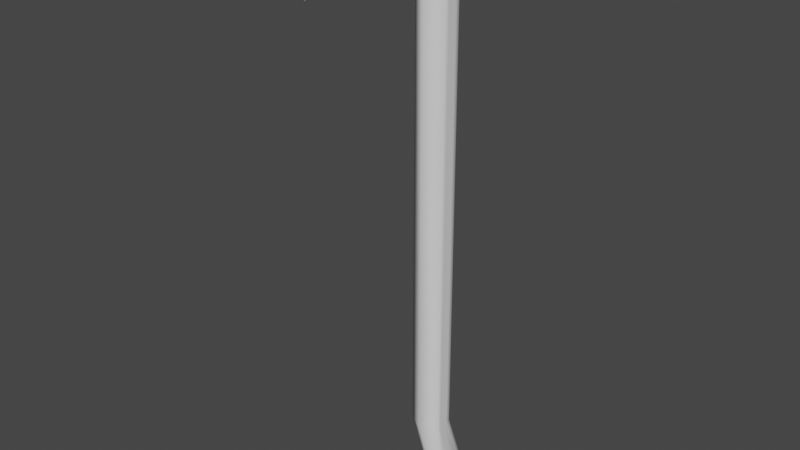 # Source: Crowbar.blend  (saved by Blender 3.3.6; exported with 4.5.12 LTS)
import bpy
from mathutils import Matrix  # noqa: F401  (used for matrix-valued properties, if any)

bpy.ops.wm.read_factory_settings(use_empty=True)
scene = bpy.context.scene
scene.name = 'Scene'

# ---- collections
col_collection = bpy.data.collections.new('Collection'); scene.collection.children.link(col_collection)

# ---- materials (node trees are filled in below, after node groups)
mat_material = bpy.data.materials.new('Material')
mat_material.alpha_threshold = 0.0
mat_material.use_transparent_shadow = False
mat_material.line_color = (0.0, 0.0, 0.0, 1.0)

# ---- material node trees
mat_material.use_nodes = True; mat_material.node_tree.nodes.clear()
_N = mat_material.node_tree.nodes; _L = mat_material.node_tree.links
n0 = _N.new('ShaderNodeOutputMaterial'); n0.name = 'Material Output'; n0.location = (300, 300)
n1 = _N.new('ShaderNodeBsdfPrincipled'); n1.name = 'Principled BSDF'; n1.location = (10, 300)
n1.distribution = 'GGX'
n1.subsurface_method = 'RANDOM_WALK_SKIN'
n1.inputs[2].default_value = 0.4
n1.inputs[3].default_value = 1.45
n1.inputs[27].default_value = (0.0, 0.0, 0.0, 1.0)
n1.inputs[28].default_value = 1.0
_L.new(n1.outputs[0], n0.inputs[0])
n0.is_active_output = True

# ---- world
world_world = bpy.data.worlds.new('World'); scene.world = world_world
world_world.use_nodes = True; world_world.node_tree.nodes.clear()
_N = world_world.node_tree.nodes; _L = world_world.node_tree.links
n0 = _N.new('ShaderNodeOutputWorld'); n0.name = 'World Output'; n0.location = (300, 300)
n1 = _N.new('ShaderNodeBackground'); n1.name = 'Background'; n1.location = (10, 300)
n1.inputs[0].default_value = (0.05088, 0.05088, 0.05088, 1.0)
_L.new(n1.outputs[0], n0.inputs[0])
n0.is_active_output = True
world_world.color = (0.05088, 0.05088, 0.05088)
world_world.use_sun_shadow = False
world_world.sun_shadow_jitter_overblur = 0.0

# ---- meshes
me_cylinder = bpy.data.meshes.new('Cylinder')
me_cylinder.from_pydata([(2.332, 1.223, -1.717), (0.0, 1.0, 1.0), (0.866, 0.5, 1.0), (2.332, -1.223, -1.717), (0.866, -0.5, 1.0), (-8.742e-08, -1.0, 1.0), (-0.866, -0.5, 1.0), (-0.866, 0.5, 1.0), (-0.03914, 1.0, 1.037), (0.8206, 0.5, 1.047), (0.8206, -0.5, 1.047), (-0.03914, -1.0, 1.037), (-0.8989, -0.5, 1.028), (-0.8989, 0.5, 1.028), (-0.1267, 1.0, 1.074), (0.7142, 0.5, 1.093), (0.7142, -0.5, 1.093), (-0.1267, -1.0, 1.074), (-0.9677, -0.5, 1.055), (-0.9677, 0.5, 1.055), (-0.2615, 1.0, 1.109), (0.5485, 0.5, 1.137), (0.5485, -0.5, 1.137), (-0.2615, -1.0, 1.109), (-1.071, -0.5, 1.081), (-1.071, 0.5, 1.081), (-0.4414, 1.0, 1.143), (0.3258, 0.5, 1.18), (0.3258, -0.5, 1.18), (-0.4414, -1.0, 1.143), (-1.209, -0.5, 1.106), (-1.209, 0.5, 1.106), (-0.664, 1.0, 1.174), (0.04929, 0.5, 1.219), (0.04929, -0.5, 1.219), (-0.664, -1.0, 1.174), (-1.377, -0.5, 1.129), (-1.377, 0.5, 1.129), (-0.9259, 1.0, 1.203), (-0.2769, 0.5, 1.256), (-0.2769, -0.5, 1.256), (-0.9259, -1.0, 1.203), (-1.575, -0.5, 1.15), (-1.575, 0.5, 1.15), (-1.223, 1.0, 1.228), (-0.6481, 0.5, 1.288), (-0.6481, -0.5, 1.288), (-1.223, -1.0, 1.228), (-1.799, -0.5, 1.169), (-1.799, 0.5, 1.169), (-1.552, 1.0, 1.25), (-1.059, 0.5, 1.316), (-1.059, -0.5, 1.316), (-1.552, -1.0, 1.25), (-2.045, -0.5, 1.185), (-2.045, 0.5, 1.185), (-1.907, 1.0, 1.269), (-1.503, 0.5, 1.339), (-1.503, -0.5, 1.339), (-1.907, -1.0, 1.269), (-2.311, -0.5, 1.198), (-2.311, 0.5, 1.198), (-2.284, 1.0, 1.283), (-1.975, 0.5, 1.357), (-1.975, -0.5, 1.357), (-2.284, -1.0, 1.283), (-2.593, -0.5, 1.208), (-2.593, 0.5, 1.208), (-2.904, 0.962, 1.286), (-2.894, 0.481, 1.363), (-2.894, -0.481, 1.363), (-2.904, -0.962, 1.286), (-2.914, -0.481, 1.209), (-2.914, 0.481, 1.209), (-3.686, 0.9267, 1.275), (-3.832, 0.4634, 1.348), (-3.832, -0.4634, 1.348), (-3.686, -0.9268, 1.275), (-3.541, -0.4634, 1.202), (-3.541, 0.4634, 1.202), (-5.086, 1.0, 1.156), (-5.302, 0.5, 1.233), (-5.302, -0.5, 1.233), (-5.086, -1.0, 1.156), (-4.87, -0.5, 1.079), (-4.87, 0.5, 1.079), (-6.661, 1.744, 0.85), (-6.661, -1.751, 0.85), (2.332, 1.773e-07, -1.717), (0.866, -5.96e-08, 1.0), (-0.866, 0.0, 1.0), (0.8206, -2.98e-08, 1.047), (-0.8989, 0.0, 1.028), (0.7142, -2.98e-08, 1.093), (-0.9677, 0.0, 1.055), (0.5485, -2.98e-08, 1.137), (-1.071, 0.0, 1.081), (0.3258, -2.98e-08, 1.18), (-1.209, 0.0, 1.106), (0.04929, -2.98e-08, 1.219), (-1.377, 0.0, 1.129), (-0.2769, -2.98e-08, 1.256), (-1.575, 0.0, 1.15), (-0.6481, -2.98e-08, 1.288), (-1.799, 0.0, 1.169), (-1.059, -2.98e-08, 1.316), (-2.045, 0.0, 1.185), (-1.503, -2.98e-08, 1.339), (-2.311, 0.0, 1.198), (-1.975, -2.98e-08, 1.357), (-2.593, 0.0, 1.208), (-2.894, -8.484e-06, 1.363), (-2.914, -8.449e-06, 1.209), (-3.832, -1.631e-05, 1.348), (-3.541, -1.629e-05, 1.202), (-5.302, 1.52e-06, 1.233), (-4.87, 1.55e-06, 1.079), (-5.965, -0.003585, 0.99), (-0.866, -0.2513, 1.0), (-0.8989, -0.2513, 1.028), (-0.9677, -0.2513, 1.055), (-1.071, -0.2513, 1.081), (-1.209, -0.2513, 1.106), (-1.377, -0.2513, 1.129), (-1.575, -0.2513, 1.15), (-1.799, -0.2513, 1.169), (-2.045, -0.2513, 1.185), (-2.311, -0.2513, 1.198), (-2.593, -0.2513, 1.208), (-2.914, -0.2418, 1.209), (-3.541, -0.2329, 1.202), (-4.87, -0.2513, 1.079), (0.866, -0.2513, 1.0), (0.8206, -0.2513, 1.047), (0.7142, -0.2513, 1.093), (0.5485, -0.2513, 1.137), (0.3258, -0.2513, 1.18), (0.04929, -0.2513, 1.219), (-0.2769, -0.2513, 1.256), (-0.6481, -0.2513, 1.288), (-1.059, -0.2513, 1.316), (-1.503, -0.2513, 1.339), (-1.975, -0.2513, 1.357), (-2.894, -0.2418, 1.363), (-3.832, -0.2329, 1.348), (-5.302, -0.2513, 1.233), (-6.661, -0.5018, 0.85), (0.866, 0.25, 1.0), (0.8206, 0.25, 1.047), (0.7142, 0.25, 1.093), (0.5485, 0.25, 1.137), (0.3258, 0.25, 1.18), (0.04929, 0.25, 1.219), (-0.2769, 0.25, 1.256), (-0.6481, 0.25, 1.288), (-1.059, 0.25, 1.316), (-1.503, 0.25, 1.339), (-1.975, 0.25, 1.357), (-2.894, 0.2405, 1.363), (-3.832, 0.2317, 1.348), (-5.302, 0.25, 1.233), (-6.661, 0.49, 0.85), (-0.866, 0.25, 1.0), (-0.8989, 0.25, 1.028), (-0.9677, 0.25, 1.055), (-1.071, 0.25, 1.081), (-1.209, 0.25, 1.106), (-1.377, 0.25, 1.129), (-1.575, 0.25, 1.15), (-1.799, 0.25, 1.169), (-2.045, 0.25, 1.185), (-2.311, 0.25, 1.198), (-2.593, 0.25, 1.208), (-2.914, 0.2405, 1.209), (-3.541, 0.2317, 1.202), (-4.87, 0.25, 1.079), (0.0, 1.0, -1.195), (0.866, 0.5, -1.195), (0.866, -0.5, -1.195), (-8.742e-08, -1.0, -1.195), (-0.866, -0.5, -1.195), (-0.866, 0.5, -1.195), (-0.866, 0.0, -1.195), (0.866, -3.559e-08, -1.195), (-0.866, -0.2513, -1.195), (0.866, -0.2513, -1.195), (0.866, 0.25, -1.195), (-0.866, 0.25, -1.195)], [], [(176, 1, 2, 177), (185, 132, 4, 178), (178, 4, 5, 179), (179, 5, 6, 180), (5, 4, 10, 11), (187, 162, 7, 181), (181, 7, 1, 176), (148, 9, 15, 149), (1, 7, 13, 8), (6, 5, 11, 12), (147, 2, 9, 148), (118, 6, 12, 119), (2, 1, 8, 9), (15, 14, 20, 21), (119, 12, 18, 120), (11, 10, 16, 17), (9, 8, 14, 15), (8, 13, 19, 14), (12, 11, 17, 18), (121, 24, 30, 122), (14, 19, 25, 20), (18, 17, 23, 24), (149, 15, 21, 150), (120, 18, 24, 121), (17, 16, 22, 23), (26, 31, 37, 32), (23, 22, 28, 29), (21, 20, 26, 27), (20, 25, 31, 26), (24, 23, 29, 30), (150, 21, 27, 151), (123, 36, 42, 124), (30, 29, 35, 36), (151, 27, 33, 152), (122, 30, 36, 123), (29, 28, 34, 35), (27, 26, 32, 33), (38, 43, 49, 44), (35, 34, 40, 41), (33, 32, 38, 39), (32, 37, 43, 38), (36, 35, 41, 42), (152, 33, 39, 153), (125, 48, 54, 126), (42, 41, 47, 48), (153, 39, 45, 154), (124, 42, 48, 125), (41, 40, 46, 47), (39, 38, 44, 45), (50, 55, 61, 56), (47, 46, 52, 53), (45, 44, 50, 51), (44, 49, 55, 50), (48, 47, 53, 54), (154, 45, 51, 155), (127, 60, 66, 128), (54, 53, 59, 60), (155, 51, 57, 156), (126, 54, 60, 127), (53, 52, 58, 59), (51, 50, 56, 57), (66, 65, 71, 72), (59, 58, 64, 65), (57, 56, 62, 63), (56, 61, 67, 62), (60, 59, 65, 66), (156, 57, 63, 157), (71, 70, 76, 77), (157, 63, 69, 158), (128, 66, 72, 129), (65, 64, 70, 71), (63, 62, 68, 69), (62, 67, 73, 68), (75, 74, 80, 81), (69, 68, 74, 75), (68, 73, 79, 74), (72, 71, 77, 78), (158, 69, 75, 159), (129, 72, 78, 130), (131, 84, 87, 146), (74, 79, 85, 80), (78, 77, 83, 84), (159, 75, 81, 160), (130, 78, 84, 131), (77, 76, 82, 83), (83, 82, 87), (81, 80, 86), (80, 85, 86), (84, 83, 87), (160, 81, 86, 161), (145, 115, 117, 146), (174, 114, 116, 175), (144, 113, 115, 145), (175, 116, 117, 161), (173, 112, 114, 174), (143, 111, 113, 144), (172, 110, 112, 173), (142, 109, 111, 143), (141, 107, 109, 142), (170, 106, 108, 171), (140, 105, 107, 141), (171, 108, 110, 172), (139, 103, 105, 140), (168, 102, 104, 169), (138, 101, 103, 139), (169, 104, 106, 170), (137, 99, 101, 138), (166, 98, 100, 167), (136, 97, 99, 137), (167, 100, 102, 168), (135, 95, 97, 136), (164, 94, 96, 165), (134, 93, 95, 135), (165, 96, 98, 166), (163, 92, 94, 164), (162, 90, 92, 163), (132, 89, 91, 133), (133, 91, 93, 134), (184, 118, 90, 182), (186, 147, 89, 183), (180, 6, 118, 184), (10, 133, 134, 16), (4, 132, 133, 10), (16, 134, 135, 22), (22, 135, 136, 28), (28, 136, 137, 34), (34, 137, 138, 40), (40, 138, 139, 46), (46, 139, 140, 52), (52, 140, 141, 58), (58, 141, 142, 64), (64, 142, 143, 70), (70, 143, 144, 76), (76, 144, 145, 82), (82, 145, 146, 87), (114, 130, 131, 116), (116, 131, 146, 117), (112, 129, 130, 114), (110, 128, 129, 112), (106, 126, 127, 108), (108, 127, 128, 110), (102, 124, 125, 104), (104, 125, 126, 106), (98, 122, 123, 100), (100, 123, 124, 102), (94, 120, 121, 96), (96, 121, 122, 98), (92, 119, 120, 94), (90, 118, 119, 92), (183, 89, 132, 185), (177, 2, 147, 186), (7, 162, 163, 13), (13, 163, 164, 19), (25, 165, 166, 31), (19, 164, 165, 25), (37, 167, 168, 43), (31, 166, 167, 37), (49, 169, 170, 55), (43, 168, 169, 49), (61, 171, 172, 67), (55, 170, 171, 61), (67, 172, 173, 73), (73, 173, 174, 79), (85, 175, 161, 86), (79, 174, 175, 85), (115, 160, 161, 117), (113, 159, 160, 115), (111, 158, 159, 113), (109, 157, 158, 111), (107, 156, 157, 109), (105, 155, 156, 107), (103, 154, 155, 105), (101, 153, 154, 103), (99, 152, 153, 101), (97, 151, 152, 99), (95, 150, 151, 97), (93, 149, 150, 95), (89, 147, 148, 91), (91, 148, 149, 93), (182, 90, 162, 187), (88, 182, 187, 0), (0, 177, 186), (88, 183, 185, 3), (3, 180, 184), (0, 186, 183, 88), (3, 184, 182, 88), (0, 181, 176), (0, 187, 181), (3, 179, 180), (3, 178, 179), (3, 185, 178), (0, 176, 177)])
me_cylinder.polygons.foreach_set('use_smooth', [True] * 192)
_uv = me_cylinder.uv_layers.new(name='UVMap')
_uv.uv.foreach_set('vector', [1.0, 0.5971, 1.0, 1.0, 0.8333, 1.0, 0.8333, 0.5971, 0.7081, 0.5971, 0.7081, 1.0, 0.6667, 1.0, 0.6667, 0.5971, 0.6667, 0.5971, 0.6667, 1.0, 0.5, 1.0, 0.5, 0.5971, 0.5, 0.5971, 0.5, 1.0, 0.3333, 1.0, 0.3333, 0.5971, 0.5, 1.0, 0.6667, 1.0, 0.6667, 1.0, 0.5, 1.0, 0.2083, 0.5971, 0.2083, 1.0, 0.1667, 1.0, 0.1667, 0.5971, 0.1667, 0.5971, 0.1667, 1.0, -8.941e-08, 1.0, -8.941e-08, 0.5971, 0.7917, 1.0, 0.8333, 1.0, 0.8333, 1.0, 0.7917, 1.0, -8.941e-08, 1.0, 0.1667, 1.0, 0.1667, 1.0, -8.941e-08, 1.0, 0.3333, 1.0, 0.5, 1.0, 0.5, 1.0, 0.3333, 1.0, 0.7917, 1.0, 0.8333, 1.0, 0.8333, 1.0, 0.7917, 1.0, 0.2919, 1.0, 0.3333, 1.0, 0.3333, 1.0, 0.2919, 1.0, 0.8333, 1.0, 1.0, 1.0, 1.0, 1.0, 0.8333, 1.0, 0.8333, 1.0, 1.0, 1.0, 1.0, 1.0, 0.8333, 1.0, 0.2919, 1.0, 0.3333, 1.0, 0.3333, 1.0, 0.2919, 1.0, 0.5, 1.0, 0.6667, 1.0, 0.6667, 1.0, 0.5, 1.0, 0.8333, 1.0, 1.0, 1.0, 1.0, 1.0, 0.8333, 1.0, -8.941e-08, 1.0, 0.1667, 1.0, 0.1667, 1.0, -8.941e-08, 1.0, 0.3333, 1.0, 0.5, 1.0, 0.5, 1.0, 0.3333, 1.0, 0.2919, 1.0, 0.3333, 1.0, 0.3333, 1.0, 0.2919, 1.0, -8.941e-08, 1.0, 0.1667, 1.0, 0.1667, 1.0, -8.941e-08, 1.0, 0.3333, 1.0, 0.5, 1.0, 0.5, 1.0, 0.3333, 1.0, 0.7917, 1.0, 0.8333, 1.0, 0.8333, 1.0, 0.7917, 1.0, 0.2919, 1.0, 0.3333, 1.0, 0.3333, 1.0, 0.2919, 1.0, 0.5, 1.0, 0.6667, 1.0, 0.6667, 1.0, 0.5, 1.0, -8.941e-08, 1.0, 0.1667, 1.0, 0.1667, 1.0, -8.941e-08, 1.0, 0.5, 1.0, 0.6667, 1.0, 0.6667, 1.0, 0.5, 1.0, 0.8333, 1.0, 1.0, 1.0, 1.0, 1.0, 0.8333, 1.0, -8.941e-08, 1.0, 0.1667, 1.0, 0.1667, 1.0, -8.941e-08, 1.0, 0.3333, 1.0, 0.5, 1.0, 0.5, 1.0, 0.3333, 1.0, 0.7917, 1.0, 0.8333, 1.0, 0.8333, 1.0, 0.7917, 1.0, 0.2919, 1.0, 0.3333, 1.0, 0.3333, 1.0, 0.2919, 1.0, 0.3333, 1.0, 0.5, 1.0, 0.5, 1.0, 0.3333, 1.0, 0.7917, 1.0, 0.8333, 1.0, 0.8333, 1.0, 0.7917, 1.0, 0.2919, 1.0, 0.3333, 1.0, 0.3333, 1.0, 0.2919, 1.0, 0.5, 1.0, 0.6667, 1.0, 0.6667, 1.0, 0.5, 1.0, 0.8333, 1.0, 1.0, 1.0, 1.0, 1.0, 0.8333, 1.0, -8.941e-08, 1.0, 0.1667, 1.0, 0.1667, 1.0, -8.941e-08, 1.0, 0.5, 1.0, 0.6667, 1.0, 0.6667, 1.0, 0.5, 1.0, 0.8333, 1.0, 1.0, 1.0, 1.0, 1.0, 0.8333, 1.0, -8.941e-08, 1.0, 0.1667, 1.0, 0.1667, 1.0, -8.941e-08, 1.0, 0.3333, 1.0, 0.5, 1.0, 0.5, 1.0, 0.3333, 1.0, 0.7917, 1.0, 0.8333, 1.0, 0.8333, 1.0, 0.7917, 1.0, 0.2919, 1.0, 0.3333, 1.0, 0.3333, 1.0, 0.2919, 1.0, 0.3333, 1.0, 0.5, 1.0, 0.5, 1.0, 0.3333, 1.0, 0.7917, 1.0, 0.8333, 1.0, 0.8333, 1.0, 0.7917, 1.0, 0.2919, 1.0, 0.3333, 1.0, 0.3333, 1.0, 0.2919, 1.0, 0.5, 1.0, 0.6667, 1.0, 0.6667, 1.0, 0.5, 1.0, 0.8333, 1.0, 1.0, 1.0, 1.0, 1.0, 0.8333, 1.0, -8.941e-08, 1.0, 0.1667, 1.0, 0.1667, 1.0, -8.941e-08, 1.0, 0.5, 1.0, 0.6667, 1.0, 0.6667, 1.0, 0.5, 1.0, 0.8333, 1.0, 1.0, 1.0, 1.0, 1.0, 0.8333, 1.0, -8.941e-08, 1.0, 0.1667, 1.0, 0.1667, 1.0, -8.941e-08, 1.0, 0.3333, 1.0, 0.5, 1.0, 0.5, 1.0, 0.3333, 1.0, 0.7917, 1.0, 0.8333, 1.0, 0.8333, 1.0, 0.7917, 1.0, 0.2919, 1.0, 0.3333, 1.0, 0.3333, 1.0, 0.2919, 1.0, 0.3333, 1.0, 0.5, 1.0, 0.5, 1.0, 0.3333, 1.0, 0.7917, 1.0, 0.8333, 1.0, 0.8333, 1.0, 0.7917, 1.0, 0.2919, 1.0, 0.3333, 1.0, 0.3333, 1.0, 0.2919, 1.0, 0.5, 1.0, 0.6667, 1.0, 0.6667, 1.0, 0.5, 1.0, 0.8333, 1.0, 1.0, 1.0, 1.0, 1.0, 0.8333, 1.0, 0.3333, 1.0, 0.5, 1.0, 0.5, 1.0, 0.3333, 1.0, 0.5, 1.0, 0.6667, 1.0, 0.6667, 1.0, 0.5, 1.0, 0.8333, 1.0, 1.0, 1.0, 1.0, 1.0, 0.8333, 1.0, -8.941e-08, 1.0, 0.1667, 1.0, 0.1667, 1.0, -8.941e-08, 1.0, 0.3333, 1.0, 0.5, 1.0, 0.5, 1.0, 0.3333, 1.0, 0.7917, 1.0, 0.8333, 1.0, 0.8333, 1.0, 0.7917, 1.0, 0.5, 1.0, 0.6667, 1.0, 0.6667, 1.0, 0.5, 1.0, 0.7917, 1.0, 0.8333, 1.0, 0.8333, 1.0, 0.7917, 1.0, 0.2919, 1.0, 0.3333, 1.0, 0.3333, 1.0, 0.2919, 1.0, 0.5, 1.0, 0.6667, 1.0, 0.6667, 1.0, 0.5, 1.0, 0.8333, 1.0, 1.0, 1.0, 1.0, 1.0, 0.8333, 1.0, -8.941e-08, 1.0, 0.1667, 1.0, 0.1667, 1.0, -8.941e-08, 1.0, 0.8333, 1.0, 1.0, 1.0, 1.0, 1.0, 0.8333, 1.0, 0.8333, 1.0, 1.0, 1.0, 1.0, 1.0, 0.8333, 1.0, -8.941e-08, 1.0, 0.1667, 1.0, 0.1667, 1.0, -8.941e-08, 1.0, 0.3333, 1.0, 0.5, 1.0, 0.5, 1.0, 0.3333, 1.0, 0.7917, 1.0, 0.8333, 1.0, 0.8333, 1.0, 0.7917, 1.0, 0.2919, 1.0, 0.3333, 1.0, 0.3333, 1.0, 0.2919, 1.0, 0.2919, 1.0, 0.3333, 1.0, 0.3333, 1.0, 0.2919, 1.0, -8.941e-08, 1.0, 0.1667, 1.0, 0.1667, 1.0, -8.941e-08, 1.0, 0.3333, 1.0, 0.5, 1.0, 0.5, 1.0, 0.3333, 1.0, 0.7917, 1.0, 0.8333, 1.0, 0.8333, 1.0, 0.7917, 1.0, 0.2919, 1.0, 0.3333, 1.0, 0.3333, 1.0, 0.2919, 1.0, 0.5, 1.0, 0.6667, 1.0, 0.6667, 1.0, 0.5, 1.0, 0.5, 1.0, 0.6667, 1.0, 0.5, 1.0, 0.8333, 1.0, 1.0, 1.0, 0.8333, 1.0, -8.941e-08, 1.0, 0.1667, 1.0, -8.941e-08, 1.0, 0.3333, 1.0, 0.5, 1.0, 0.3333, 1.0, 0.7917, 1.0, 0.8333, 1.0, 0.8333, 1.0, 0.7917, 1.0, 0.7081, 1.0, 0.75, 1.0, 0.75, 1.0, 0.7081, 1.0, 0.2083, 1.0, 0.25, 1.0, 0.25, 1.0, 0.2083, 1.0, 0.7081, 1.0, 0.75, 1.0, 0.75, 1.0, 0.7081, 1.0, 0.2083, 1.0, 0.25, 1.0, 0.25, 1.0, 0.2083, 1.0, 0.2083, 1.0, 0.25, 1.0, 0.25, 1.0, 0.2083, 1.0, 0.7081, 1.0, 0.75, 1.0, 0.75, 1.0, 0.7081, 1.0, 0.2083, 1.0, 0.25, 1.0, 0.25, 1.0, 0.2083, 1.0, 0.7081, 1.0, 0.75, 1.0, 0.75, 1.0, 0.7081, 1.0, 0.7081, 1.0, 0.75, 1.0, 0.75, 1.0, 0.7081, 1.0, 0.2083, 1.0, 0.25, 1.0, 0.25, 1.0, 0.2083, 1.0, 0.7081, 1.0, 0.75, 1.0, 0.75, 1.0, 0.7081, 1.0, 0.2083, 1.0, 0.25, 1.0, 0.25, 1.0, 0.2083, 1.0, 0.7081, 1.0, 0.75, 1.0, 0.75, 1.0, 0.7081, 1.0, 0.2083, 1.0, 0.25, 1.0, 0.25, 1.0, 0.2083, 1.0, 0.7081, 1.0, 0.75, 1.0, 0.75, 1.0, 0.7081, 1.0, 0.2083, 1.0, 0.25, 1.0, 0.25, 1.0, 0.2083, 1.0, 0.7081, 1.0, 0.75, 1.0, 0.75, 1.0, 0.7081, 1.0, 0.2083, 1.0, 0.25, 1.0, 0.25, 1.0, 0.2083, 1.0, 0.7081, 1.0, 0.75, 1.0, 0.75, 1.0, 0.7081, 1.0, 0.2083, 1.0, 0.25, 1.0, 0.25, 1.0, 0.2083, 1.0, 0.7081, 1.0, 0.75, 1.0, 0.75, 1.0, 0.7081, 1.0, 0.2083, 1.0, 0.25, 1.0, 0.25, 1.0, 0.2083, 1.0, 0.7081, 1.0, 0.75, 1.0, 0.75, 1.0, 0.7081, 1.0, 0.2083, 1.0, 0.25, 1.0, 0.25, 1.0, 0.2083, 1.0, 0.2083, 1.0, 0.25, 1.0, 0.25, 1.0, 0.2083, 1.0, 0.2083, 1.0, 0.25, 1.0, 0.25, 1.0, 0.2083, 1.0, 0.7081, 1.0, 0.75, 1.0, 0.75, 1.0, 0.7081, 1.0, 0.7081, 1.0, 0.75, 1.0, 0.75, 1.0, 0.7081, 1.0, 0.2919, 0.5971, 0.2919, 1.0, 0.25, 1.0, 0.25, 0.5971, 0.7917, 0.5971, 0.7917, 1.0, 0.75, 1.0, 0.75, 0.5971, 0.3333, 0.5971, 0.3333, 1.0, 0.2919, 1.0, 0.2919, 0.5971, 0.6667, 1.0, 0.7081, 1.0, 0.7081, 1.0, 0.6667, 1.0, 0.6667, 1.0, 0.7081, 1.0, 0.7081, 1.0, 0.6667, 1.0, 0.6667, 1.0, 0.7081, 1.0, 0.7081, 1.0, 0.6667, 1.0, 0.6667, 1.0, 0.7081, 1.0, 0.7081, 1.0, 0.6667, 1.0, 0.6667, 1.0, 0.7081, 1.0, 0.7081, 1.0, 0.6667, 1.0, 0.6667, 1.0, 0.7081, 1.0, 0.7081, 1.0, 0.6667, 1.0, 0.6667, 1.0, 0.7081, 1.0, 0.7081, 1.0, 0.6667, 1.0, 0.6667, 1.0, 0.7081, 1.0, 0.7081, 1.0, 0.6667, 1.0, 0.6667, 1.0, 0.7081, 1.0, 0.7081, 1.0, 0.6667, 1.0, 0.6667, 1.0, 0.7081, 1.0, 0.7081, 1.0, 0.6667, 1.0, 0.6667, 1.0, 0.7081, 1.0, 0.7081, 1.0, 0.6667, 1.0, 0.6667, 1.0, 0.7081, 1.0, 0.7081, 1.0, 0.6667, 1.0, 0.6667, 1.0, 0.7081, 1.0, 0.7081, 1.0, 0.6667, 1.0, 0.6667, 1.0, 0.7081, 1.0, 0.7081, 1.0, 0.6667, 1.0, 0.25, 1.0, 0.2919, 1.0, 0.2919, 1.0, 0.25, 1.0, 0.25, 1.0, 0.2919, 1.0, 0.2919, 1.0, 0.25, 1.0, 0.25, 1.0, 0.2919, 1.0, 0.2919, 1.0, 0.25, 1.0, 0.25, 1.0, 0.2919, 1.0, 0.2919, 1.0, 0.25, 1.0, 0.25, 1.0, 0.2919, 1.0, 0.2919, 1.0, 0.25, 1.0, 0.25, 1.0, 0.2919, 1.0, 0.2919, 1.0, 0.25, 1.0, 0.25, 1.0, 0.2919, 1.0, 0.2919, 1.0, 0.25, 1.0, 0.25, 1.0, 0.2919, 1.0, 0.2919, 1.0, 0.25, 1.0, 0.25, 1.0, 0.2919, 1.0, 0.2919, 1.0, 0.25, 1.0, 0.25, 1.0, 0.2919, 1.0, 0.2919, 1.0, 0.25, 1.0, 0.25, 1.0, 0.2919, 1.0, 0.2919, 1.0, 0.25, 1.0, 0.25, 1.0, 0.2919, 1.0, 0.2919, 1.0, 0.25, 1.0, 0.25, 1.0, 0.2919, 1.0, 0.2919, 1.0, 0.25, 1.0, 0.25, 1.0, 0.2919, 1.0, 0.2919, 1.0, 0.25, 1.0, 0.75, 0.5971, 0.75, 1.0, 0.7081, 1.0, 0.7081, 0.5971, 0.8333, 0.5971, 0.8333, 1.0, 0.7917, 1.0, 0.7917, 0.5971, 0.1667, 1.0, 0.2083, 1.0, 0.2083, 1.0, 0.1667, 1.0, 0.1667, 1.0, 0.2083, 1.0, 0.2083, 1.0, 0.1667, 1.0, 0.1667, 1.0, 0.2083, 1.0, 0.2083, 1.0, 0.1667, 1.0, 0.1667, 1.0, 0.2083, 1.0, 0.2083, 1.0, 0.1667, 1.0, 0.1667, 1.0, 0.2083, 1.0, 0.2083, 1.0, 0.1667, 1.0, 0.1667, 1.0, 0.2083, 1.0, 0.2083, 1.0, 0.1667, 1.0, 0.1667, 1.0, 0.2083, 1.0, 0.2083, 1.0, 0.1667, 1.0, 0.1667, 1.0, 0.2083, 1.0, 0.2083, 1.0, 0.1667, 1.0, 0.1667, 1.0, 0.2083, 1.0, 0.2083, 1.0, 0.1667, 1.0, 0.1667, 1.0, 0.2083, 1.0, 0.2083, 1.0, 0.1667, 1.0, 0.1667, 1.0, 0.2083, 1.0, 0.2083, 1.0, 0.1667, 1.0, 0.1667, 1.0, 0.2083, 1.0, 0.2083, 1.0, 0.1667, 1.0, 0.1667, 1.0, 0.2083, 1.0, 0.2083, 1.0, 0.1667, 1.0, 0.1667, 1.0, 0.2083, 1.0, 0.2083, 1.0, 0.1667, 1.0, 0.75, 1.0, 0.7917, 1.0, 0.7917, 1.0, 0.75, 1.0, 0.75, 1.0, 0.7917, 1.0, 0.7917, 1.0, 0.75, 1.0, 0.75, 1.0, 0.7917, 1.0, 0.7917, 1.0, 0.75, 1.0, 0.75, 1.0, 0.7917, 1.0, 0.7917, 1.0, 0.75, 1.0, 0.75, 1.0, 0.7917, 1.0, 0.7917, 1.0, 0.75, 1.0, 0.75, 1.0, 0.7917, 1.0, 0.7917, 1.0, 0.75, 1.0, 0.75, 1.0, 0.7917, 1.0, 0.7917, 1.0, 0.75, 1.0, 0.75, 1.0, 0.7917, 1.0, 0.7917, 1.0, 0.75, 1.0, 0.75, 1.0, 0.7917, 1.0, 0.7917, 1.0, 0.75, 1.0, 0.75, 1.0, 0.7917, 1.0, 0.7917, 1.0, 0.75, 1.0, 0.75, 1.0, 0.7917, 1.0, 0.7917, 1.0, 0.75, 1.0, 0.75, 1.0, 0.7917, 1.0, 0.7917, 1.0, 0.75, 1.0, 0.75, 1.0, 0.7917, 1.0, 0.7917, 1.0, 0.75, 1.0, 0.75, 1.0, 0.7917, 1.0, 0.7917, 1.0, 0.75, 1.0, 0.25, 0.5971, 0.25, 1.0, 0.2083, 1.0, 0.2083, 0.5971, 0.25, 0.5, 0.25, 0.5971, 0.2083, 0.5971, 0.2083, 0.5, 0.8333, 0.5, 0.8333, 0.5971, 0.7917, 0.5971, 0.75, 0.5, 0.75, 0.5971, 0.7081, 0.5971, 0.7081, 0.5, 0.3333, 0.5, 0.3333, 0.5971, 0.2919, 0.5971, 0.7917, 0.5, 0.7917, 0.5971, 0.75, 0.5971, 0.75, 0.5, 0.2919, 0.5, 0.2919, 0.5971, 0.25, 0.5971, 0.25, 0.5, 0.1667, 0.5, 0.1667, 0.5971, -8.941e-08, 0.5971, 0.2083, 0.5, 0.2083, 0.5971, 0.1667, 0.5971, 0.5, 0.5, 0.5, 0.5971, 0.3333, 0.5971, 0.6667, 0.5, 0.6667, 0.5971, 0.5, 0.5971, 0.7081, 0.5, 0.7081, 0.5971, 0.6667, 0.5971, 1.0, 0.5, 1.0, 0.5971, 0.8333, 0.5971])
me_cylinder.materials.append(mat_material)
me_cylinder.use_remesh_fix_poles = True
me_cylinder.use_remesh_preserve_attributes = False
me_cylinder.update()

# ---- objects
ob_cylinder = bpy.data.objects.new('Cylinder', me_cylinder)

# ---- transforms, parenting, visibility, modifiers, constraints
ob_cylinder.location = (0.0, 0.0, 0.0)
ob_cylinder.scale = (0.03224, 0.03224, 0.3502)

# ---- collection membership
col_collection.objects.link(ob_cylinder)

# ---- scene / render settings (as saved in the file)
scene.frame_start = 1; scene.frame_end = 250; scene.frame_set(1)
scene.render.engine = 'BLENDER_EEVEE_NEXT'
scene.cycles.sampling_pattern = 'TABULATED_SOBOL'
scene.cycles.use_light_tree = False
scene.view_settings.view_transform = 'Filmic'
bpy.context.view_layer.update()

# ---- added for rendering (the .blend has no active camera and no usable light): camera, sun
cam_auto = bpy.data.cameras.new('AutoCamera')
cam_auto.lens = 50.0
cam_auto.sensor_width = 36.0
cam_auto.clip_end = 1000.0
ob_auto_camera = bpy.data.objects.new('AutoCamera', cam_auto)
scene.collection.objects.link(ob_auto_camera)
ob_auto_camera.location = (0.968561, -1.24615, 0.768719)
ob_auto_camera.rotation_euler = (1.09748, -7.21219e-08, 0.694738)
scene.camera = ob_auto_camera
light_auto_sun = bpy.data.lights.new('AutoSun', 'SUN')
light_auto_sun.energy = 3.0
light_auto_sun.angle = 0.0523599
ob_auto_sun = bpy.data.objects.new('AutoSun', light_auto_sun)
scene.collection.objects.link(ob_auto_sun)
ob_auto_sun.rotation_euler = (0.872665, 0.174533, 0.523599)
bpy.context.view_layer.update()
